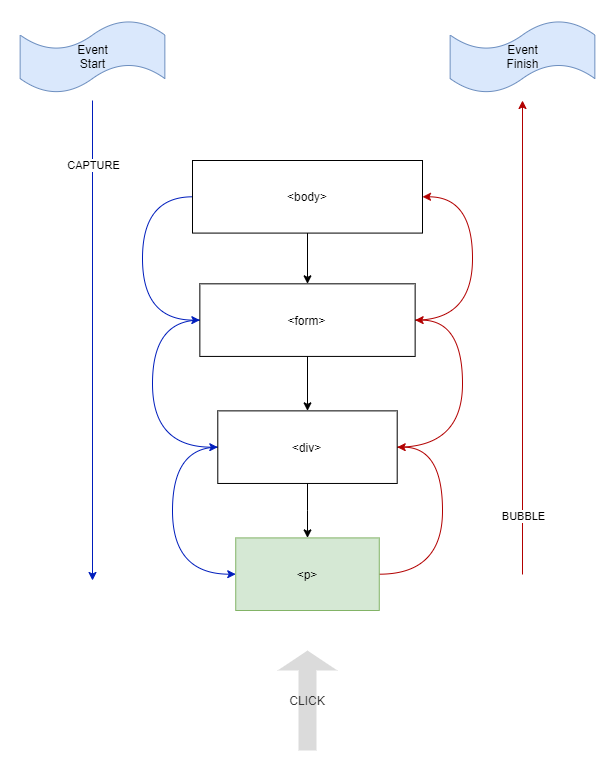

The diagram above was exported from draw.io. Its source (the exported page's mxGraphModel, read from the mxfile embedded in the PNG):
<mxGraphModel dx="857" dy="1742" grid="1" gridSize="10" guides="1" tooltips="1" connect="1" arrows="1" fold="1" page="1" pageScale="1" pageWidth="850" pageHeight="1100" math="0" shadow="0">
  <root>
    <mxCell id="0" />
    <mxCell id="1" parent="0" />
    <mxCell id="8Tmcv6QmFOq1PaV6DJD8-17" style="edgeStyle=orthogonalEdgeStyle;orthogonalLoop=1;jettySize=auto;html=1;exitX=0;exitY=0.5;exitDx=0;exitDy=0;entryX=0;entryY=0.5;entryDx=0;entryDy=0;curved=1;fillColor=#0050ef;strokeColor=#001DBC;" edge="1" parent="1" source="8Tmcv6QmFOq1PaV6DJD8-2" target="8Tmcv6QmFOq1PaV6DJD8-3">
      <mxGeometry relative="1" as="geometry">
        <Array as="points">
          <mxPoint x="220" y="190" />
          <mxPoint x="220" y="317" />
        </Array>
      </mxGeometry>
    </mxCell>
    <mxCell id="8Tmcv6QmFOq1PaV6DJD8-24" style="edgeStyle=orthogonalEdgeStyle;curved=1;orthogonalLoop=1;jettySize=auto;html=1;exitX=1;exitY=0.5;exitDx=0;exitDy=0;entryX=1;entryY=0.5;entryDx=0;entryDy=0;fillColor=#e51400;strokeColor=#B20000;" edge="1" parent="1" source="8Tmcv6QmFOq1PaV6DJD8-2" target="8Tmcv6QmFOq1PaV6DJD8-21">
      <mxGeometry relative="1" as="geometry">
        <Array as="points">
          <mxPoint x="540" y="190" />
          <mxPoint x="540" y="66" />
        </Array>
      </mxGeometry>
    </mxCell>
    <mxCell id="8Tmcv6QmFOq1PaV6DJD8-2" value="&amp;lt;form&amp;gt;" style="rounded=0;whiteSpace=wrap;html=1;fillColor=none;" vertex="1" parent="1">
      <mxGeometry x="267.3529411764706" y="153.33333333333334" width="215.29411764705884" height="72.5925925925926" as="geometry" />
    </mxCell>
    <mxCell id="8Tmcv6QmFOq1PaV6DJD8-18" style="edgeStyle=orthogonalEdgeStyle;curved=1;orthogonalLoop=1;jettySize=auto;html=1;exitX=0;exitY=0.5;exitDx=0;exitDy=0;entryX=0;entryY=0.5;entryDx=0;entryDy=0;fillColor=#0050ef;strokeColor=#001DBC;" edge="1" parent="1" source="8Tmcv6QmFOq1PaV6DJD8-3" target="8Tmcv6QmFOq1PaV6DJD8-4">
      <mxGeometry relative="1" as="geometry">
        <Array as="points">
          <mxPoint x="240" y="317" />
          <mxPoint x="240" y="444" />
        </Array>
      </mxGeometry>
    </mxCell>
    <mxCell id="8Tmcv6QmFOq1PaV6DJD8-20" style="edgeStyle=orthogonalEdgeStyle;curved=1;orthogonalLoop=1;jettySize=auto;html=1;exitX=1;exitY=0.5;exitDx=0;exitDy=0;entryX=1;entryY=0.5;entryDx=0;entryDy=0;fillColor=#e51400;strokeColor=#B20000;" edge="1" parent="1" source="8Tmcv6QmFOq1PaV6DJD8-3" target="8Tmcv6QmFOq1PaV6DJD8-2">
      <mxGeometry relative="1" as="geometry">
        <Array as="points">
          <mxPoint x="530" y="317" />
          <mxPoint x="530" y="190" />
        </Array>
      </mxGeometry>
    </mxCell>
    <mxCell id="8Tmcv6QmFOq1PaV6DJD8-3" value="&amp;lt;div&amp;gt;" style="rounded=0;whiteSpace=wrap;html=1;fillColor=none;" vertex="1" parent="1">
      <mxGeometry x="285.29411764705884" y="280.3703703703704" width="179.41176470588235" height="72.5925925925926" as="geometry" />
    </mxCell>
    <mxCell id="8Tmcv6QmFOq1PaV6DJD8-7" style="edgeStyle=orthogonalEdgeStyle;rounded=0;orthogonalLoop=1;jettySize=auto;html=1;exitX=0.5;exitY=1;exitDx=0;exitDy=0;entryX=0.5;entryY=0;entryDx=0;entryDy=0;" edge="1" parent="1" source="8Tmcv6QmFOq1PaV6DJD8-2" target="8Tmcv6QmFOq1PaV6DJD8-3">
      <mxGeometry x="70" y="-10" as="geometry" />
    </mxCell>
    <mxCell id="8Tmcv6QmFOq1PaV6DJD8-19" style="edgeStyle=orthogonalEdgeStyle;curved=1;orthogonalLoop=1;jettySize=auto;html=1;exitX=1;exitY=0.5;exitDx=0;exitDy=0;entryX=1;entryY=0.5;entryDx=0;entryDy=0;fillColor=#e51400;strokeColor=#B20000;" edge="1" parent="1" source="8Tmcv6QmFOq1PaV6DJD8-4" target="8Tmcv6QmFOq1PaV6DJD8-3">
      <mxGeometry relative="1" as="geometry">
        <Array as="points">
          <mxPoint x="510" y="444" />
          <mxPoint x="510" y="317" />
        </Array>
      </mxGeometry>
    </mxCell>
    <mxCell id="8Tmcv6QmFOq1PaV6DJD8-4" value="&amp;lt;p&amp;gt;" style="rounded=0;whiteSpace=wrap;html=1;fillColor=#d5e8d4;strokeColor=#82b366;" vertex="1" parent="1">
      <mxGeometry x="303.2352941176471" y="407.40740740740745" width="143.52941176470588" height="72.5925925925926" as="geometry" />
    </mxCell>
    <mxCell id="8Tmcv6QmFOq1PaV6DJD8-8" style="edgeStyle=orthogonalEdgeStyle;rounded=0;orthogonalLoop=1;jettySize=auto;html=1;exitX=0.5;exitY=1;exitDx=0;exitDy=0;" edge="1" parent="1" source="8Tmcv6QmFOq1PaV6DJD8-3" target="8Tmcv6QmFOq1PaV6DJD8-4">
      <mxGeometry x="70" y="-10" as="geometry" />
    </mxCell>
    <mxCell id="8Tmcv6QmFOq1PaV6DJD8-5" value="Event&lt;br&gt;Start" style="shape=tape;whiteSpace=wrap;html=1;fillColor=#dae8fc;strokeColor=#6c8ebf;" vertex="1" parent="1">
      <mxGeometry x="87.64" y="-110" width="144.71" height="72.59" as="geometry" />
    </mxCell>
    <mxCell id="8Tmcv6QmFOq1PaV6DJD8-6" value="Event&lt;br&gt;Finish" style="shape=tape;whiteSpace=wrap;html=1;fillColor=#dae8fc;strokeColor=#6c8ebf;" vertex="1" parent="1">
      <mxGeometry x="517.64" y="-110" width="144.71" height="72.59" as="geometry" />
    </mxCell>
    <mxCell id="8Tmcv6QmFOq1PaV6DJD8-11" value="" style="edgeStyle=segmentEdgeStyle;endArrow=classic;html=1;rounded=0;fillColor=#0050ef;strokeColor=#001DBC;" edge="1" parent="1">
      <mxGeometry x="70" y="-10" width="50" height="50" as="geometry">
        <mxPoint x="160" y="-30" as="sourcePoint" />
        <mxPoint x="160" y="450" as="targetPoint" />
        <Array as="points">
          <mxPoint x="159.70588235294116" y="443.7037037037037" />
        </Array>
      </mxGeometry>
    </mxCell>
    <mxCell id="8Tmcv6QmFOq1PaV6DJD8-14" value="CAPTURE" style="edgeLabel;html=1;align=center;verticalAlign=middle;resizable=0;points=[];" vertex="1" connectable="0" parent="8Tmcv6QmFOq1PaV6DJD8-11">
      <mxGeometry relative="1" as="geometry">
        <mxPoint y="-176" as="offset" />
      </mxGeometry>
    </mxCell>
    <mxCell id="8Tmcv6QmFOq1PaV6DJD8-12" value="" style="edgeStyle=segmentEdgeStyle;endArrow=classic;html=1;rounded=0;fillColor=#e51400;strokeColor=#B20000;" edge="1" parent="1">
      <mxGeometry x="70" y="-10" width="50" height="50" as="geometry">
        <mxPoint x="590" y="444" as="sourcePoint" />
        <mxPoint x="590" y="-30" as="targetPoint" />
        <Array as="points">
          <mxPoint x="590.2941176470589" y="443.7037037037037" />
        </Array>
      </mxGeometry>
    </mxCell>
    <mxCell id="8Tmcv6QmFOq1PaV6DJD8-15" value="BUBBLE" style="edgeLabel;html=1;align=center;verticalAlign=middle;resizable=0;points=[];" vertex="1" connectable="0" parent="8Tmcv6QmFOq1PaV6DJD8-12">
      <mxGeometry relative="1" as="geometry">
        <mxPoint y="178" as="offset" />
      </mxGeometry>
    </mxCell>
    <mxCell id="8Tmcv6QmFOq1PaV6DJD8-16" value="CLICK" style="shape=singleArrow;direction=north;whiteSpace=wrap;html=1;fillColor=#DBDBDB;strokeColor=none;fontColor=#333333;" vertex="1" parent="1">
      <mxGeometry x="345" y="520" width="60" height="100" as="geometry" />
    </mxCell>
    <mxCell id="8Tmcv6QmFOq1PaV6DJD8-22" style="edgeStyle=orthogonalEdgeStyle;curved=1;orthogonalLoop=1;jettySize=auto;html=1;exitX=0.5;exitY=1;exitDx=0;exitDy=0;entryX=0.5;entryY=0;entryDx=0;entryDy=0;" edge="1" parent="1" source="8Tmcv6QmFOq1PaV6DJD8-21" target="8Tmcv6QmFOq1PaV6DJD8-2">
      <mxGeometry relative="1" as="geometry" />
    </mxCell>
    <mxCell id="8Tmcv6QmFOq1PaV6DJD8-23" style="edgeStyle=orthogonalEdgeStyle;curved=1;orthogonalLoop=1;jettySize=auto;html=1;exitX=0;exitY=0.5;exitDx=0;exitDy=0;entryX=0;entryY=0.5;entryDx=0;entryDy=0;fillColor=#0050ef;strokeColor=#001DBC;" edge="1" parent="1" source="8Tmcv6QmFOq1PaV6DJD8-21" target="8Tmcv6QmFOq1PaV6DJD8-2">
      <mxGeometry relative="1" as="geometry">
        <Array as="points">
          <mxPoint x="210" y="66" />
          <mxPoint x="210" y="190" />
        </Array>
      </mxGeometry>
    </mxCell>
    <mxCell id="8Tmcv6QmFOq1PaV6DJD8-21" value="&amp;lt;body&amp;gt;" style="rounded=0;whiteSpace=wrap;html=1;fillColor=none;" vertex="1" parent="1">
      <mxGeometry x="260" y="30" width="230" height="72.59" as="geometry" />
    </mxCell>
  </root>
</mxGraphModel>